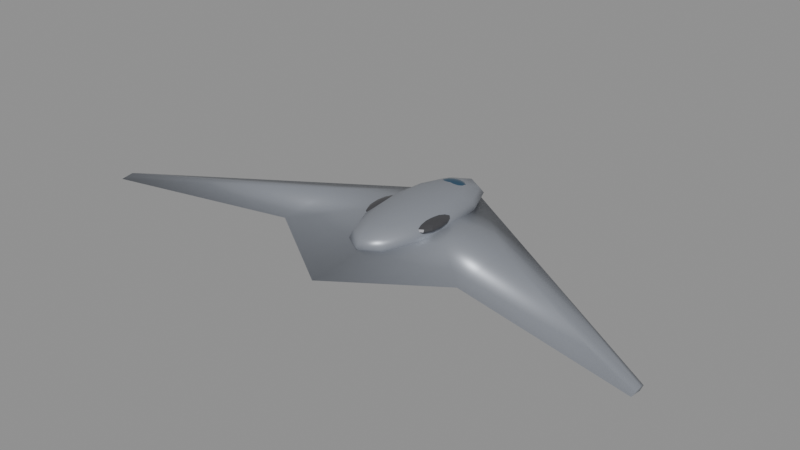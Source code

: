 # Source: b2.blend  (saved by Blender 5.0.119; exported with 4.5.12 LTS)
import bpy
from mathutils import Matrix  # noqa: F401  (used for matrix-valued properties, if any)

bpy.ops.wm.read_factory_settings(use_empty=True)
scene = bpy.context.scene
scene.name = 'Scene'

# ---- materials (node trees are filled in below, after node groups)
mat_body_b2 = bpy.data.materials.new('Body_b2')
mat_body_b2.diffuse_color = (0.3, 0.32, 0.36, 1.0)
mat_canopy = bpy.data.materials.new('Canopy')
mat_canopy.diffuse_color = (0.05, 0.12, 0.2, 1.0)
mat_detail = bpy.data.materials.new('Detail')
mat_detail.diffuse_color = (0.12, 0.12, 0.13, 1.0)

# ---- material node trees
mat_body_b2.use_nodes = True; mat_body_b2.node_tree.nodes.clear()
_N = mat_body_b2.node_tree.nodes; _L = mat_body_b2.node_tree.links
n0 = _N.new('ShaderNodeBsdfPrincipled'); n0.name = 'Principled BSDF'; n0.location = (-200, 100)
n0.inputs[0].default_value = (0.3, 0.32, 0.36, 1.0)
n0.inputs[1].default_value = 0.35
n0.inputs[2].default_value = 0.4
n1 = _N.new('ShaderNodeOutputMaterial'); n1.name = 'Material Output'; n1.location = (200, 100)
_L.new(n0.outputs[0], n1.inputs[0])
n1.is_active_output = True
mat_canopy.use_nodes = True; mat_canopy.node_tree.nodes.clear()
_N = mat_canopy.node_tree.nodes; _L = mat_canopy.node_tree.links
n0 = _N.new('ShaderNodeBsdfPrincipled'); n0.name = 'Principled BSDF'; n0.location = (-200, 100)
n0.inputs[0].default_value = (0.05, 0.12, 0.2, 1.0)
n0.inputs[1].default_value = 0.6
n0.inputs[2].default_value = 0.08
n1 = _N.new('ShaderNodeOutputMaterial'); n1.name = 'Material Output'; n1.location = (200, 100)
_L.new(n0.outputs[0], n1.inputs[0])
n1.is_active_output = True
mat_detail.use_nodes = True; mat_detail.node_tree.nodes.clear()
_N = mat_detail.node_tree.nodes; _L = mat_detail.node_tree.links
n0 = _N.new('ShaderNodeBsdfPrincipled'); n0.name = 'Principled BSDF'; n0.location = (-200, 100)
n0.inputs[0].default_value = (0.12, 0.12, 0.13, 1.0)
n0.inputs[1].default_value = 0.7
n0.inputs[2].default_value = 0.35
n1 = _N.new('ShaderNodeOutputMaterial'); n1.name = 'Material Output'; n1.location = (200, 100)
_L.new(n0.outputs[0], n1.inputs[0])
n1.is_active_output = True

# ---- meshes
me_b2_body = bpy.data.meshes.new('b2_Body')
me_b2_body.from_pydata([(0.0, 10.5, 0.0), (0.0, 4.2, 1.155), (0.0, -10.5, 0.0), (0.0, 4.2, -1.155), (9.17, 4.545, 0.0), (9.17, 1.899, 0.5197), (9.17, -4.275, 0.0), (9.17, 1.899, -0.5197), (26.2, -6.514, 0.0), (26.2, -7.018, 0.1733), (26.2, -8.194, 0.0), (26.2, -7.018, -0.1733), (-9.17, 4.545, 0.0), (-9.17, 1.899, 0.5197), (-9.17, -4.275, 0.0), (-9.17, 1.899, -0.5197), (-26.2, -6.514, 0.0), (-26.2, -7.018, 0.1733), (-26.2, -8.194, 0.0), (-26.2, -7.018, -0.1733), (0.0, 2.52, 2.425), (0.0, 8.163, 1.918), (0.0, 10.5, 0.693), (0.0, 2.52, -1.039), (0.6517, 5.165, 2.294), (1.204, 7.407, 1.918), (1.573, 8.905, 1.356), (1.703, 9.431, 0.693), (1.573, 8.905, 0.03), (1.204, 7.407, -0.5321), (0.6517, 5.165, -0.9076), (1.129, 4.047, 2.294), (2.086, 5.341, 1.918), (2.725, 6.206, 1.356), (2.95, 6.51, 0.693), (2.725, 6.206, 0.03), (2.086, 5.341, -0.5321), (1.129, 4.047, -0.9076), (1.303, 2.52, 2.294), (2.408, 2.52, 1.918), (3.147, 2.52, 1.356), (3.406, 2.52, 0.693), (3.147, 2.52, 0.03), (2.408, 2.52, -0.5321), (1.303, 2.52, -0.9076), (1.129, 0.9931, 2.294), (2.086, -0.3014, 1.918), (2.725, -1.166, 1.356), (2.95, -1.47, 0.693), (2.725, -1.166, 0.03), (2.086, -0.3014, -0.5321), (1.129, 0.9931, -0.9076), (0.6517, -0.1247, 2.294), (1.204, -2.367, 1.918), (1.573, -3.865, 1.356), (1.703, -4.391, 0.693), (1.573, -3.865, 0.03), (1.204, -2.367, -0.5321), (0.6517, -0.1247, -0.9076), (0.0, -0.5338, 2.294), (-2.03e-07, -3.123, 1.918), (0.0, -4.853, 1.356), (0.0, -5.46, 0.693), (0.0, -4.853, 0.03), (-2.03e-07, -3.123, -0.5321), (0.0, -0.5338, -0.9076), (-0.6517, -0.1247, 2.294), (-1.204, -2.367, 1.918), (-1.573, -3.865, 1.356), (-1.703, -4.391, 0.693), (-1.573, -3.865, 0.03), (-1.204, -2.367, -0.5321), (-0.6517, -0.1247, -0.9076), (-1.129, 0.9931, 2.294), (-2.086, -0.3014, 1.918), (-2.725, -1.166, 1.356), (-2.95, -1.47, 0.693), (-2.725, -1.166, 0.03), (-2.086, -0.3014, -0.5321), (-1.129, 0.9931, -0.9076), (-1.303, 2.52, 2.294), (-2.408, 2.52, 1.918), (-3.147, 2.52, 1.356), (-3.406, 2.52, 0.693), (-3.147, 2.52, 0.03), (-2.408, 2.52, -0.5321), (-1.303, 2.52, -0.9076), (-1.129, 4.047, 2.294), (-2.086, 5.341, 1.918), (-2.725, 6.206, 1.356), (-2.95, 6.51, 0.693), (-2.725, 6.206, 0.03), (-2.086, 5.341, -0.5321), (-1.129, 4.047, -0.9076), (-0.6517, 5.165, 2.294), (-1.204, 7.407, 1.918), (-1.573, 8.905, 1.356), (-1.703, 9.431, 0.693), (-1.573, 8.905, 0.03), (-1.204, 7.407, -0.5321), (-0.6517, 5.165, -0.9076), (-5.075e-08, 5.574, 2.294), (-1.015e-07, 9.893, 1.356), (-1.015e-07, 9.893, 0.03), (4.06e-07, 8.163, -0.5321), (-5.075e-08, 5.574, -0.9076)], [], [(0, 1, 5, 4), (1, 2, 6, 5), (2, 3, 7, 6), (3, 0, 4, 7), (3, 2, 1, 0), (4, 5, 6, 7), (4, 5, 9, 8), (5, 6, 10, 9), (6, 7, 11, 10), (7, 4, 8, 11), (8, 9, 10, 11), (0, 12, 13, 1), (1, 13, 14, 2), (2, 14, 15, 3), (3, 15, 12, 0), (12, 13, 14, 15), (12, 16, 17, 13), (13, 17, 18, 14), (14, 18, 19, 15), (15, 19, 16, 12), (16, 19, 18, 17), (22, 102, 26, 27), (21, 101, 24, 25), (105, 104, 29, 30), (103, 22, 27, 28), (102, 21, 25, 26), (101, 20, 24), (23, 105, 30), (104, 103, 28, 29), (30, 29, 36, 37), (28, 27, 34, 35), (26, 25, 32, 33), (24, 20, 31), (23, 30, 37), (29, 28, 35, 36), (27, 26, 33, 34), (25, 24, 31, 32), (31, 20, 38), (23, 37, 44), (36, 35, 42, 43), (34, 33, 40, 41), (32, 31, 38, 39), (37, 36, 43, 44), (35, 34, 41, 42), (33, 32, 39, 40), (43, 42, 49, 50), (41, 40, 47, 48), (39, 38, 45, 46), (44, 43, 50, 51), (42, 41, 48, 49), (40, 39, 46, 47), (38, 20, 45), (23, 44, 51), (51, 50, 57, 58), (49, 48, 55, 56), (47, 46, 53, 54), (45, 20, 52), (23, 51, 58), (50, 49, 56, 57), (48, 47, 54, 55), (46, 45, 52, 53), (56, 55, 62, 63), (54, 53, 60, 61), (52, 20, 59), (23, 58, 65), (57, 56, 63, 64), (55, 54, 61, 62), (53, 52, 59, 60), (58, 57, 64, 65), (23, 65, 72), (64, 63, 70, 71), (62, 61, 68, 69), (60, 59, 66, 67), (65, 64, 71, 72), (63, 62, 69, 70), (61, 60, 67, 68), (59, 20, 66), (69, 68, 75, 76), (67, 66, 73, 74), (72, 71, 78, 79), (70, 69, 76, 77), (68, 67, 74, 75), (66, 20, 73), (23, 72, 79), (71, 70, 77, 78), (79, 78, 85, 86), (77, 76, 83, 84), (75, 74, 81, 82), (73, 20, 80), (23, 79, 86), (78, 77, 84, 85), (76, 75, 82, 83), (74, 73, 80, 81), (82, 81, 88, 89), (80, 20, 87), (23, 86, 93), (85, 84, 91, 92), (83, 82, 89, 90), (81, 80, 87, 88), (86, 85, 92, 93), (84, 83, 90, 91), (23, 93, 100), (92, 91, 98, 99), (90, 89, 96, 97), (88, 87, 94, 95), (93, 92, 99, 100), (91, 90, 97, 98), (89, 88, 95, 96), (87, 20, 94), (95, 94, 101, 21), (100, 99, 104, 105), (98, 97, 22, 103), (96, 95, 21, 102), (94, 20, 101), (23, 100, 105), (99, 98, 103, 104), (97, 96, 102, 22)])
me_b2_body.polygons.foreach_set('use_smooth', [True] * 117)
me_b2_body.materials.append(mat_body_b2)
me_b2_body.update()
me_b2_canopy = bpy.data.meshes.new('b2_Canopy')
me_b2_canopy.from_pydata([(0.0, 7.14, 2.148), (0.0, 7.882, 2.027), (0.0, 8.19, 1.732), (0.0, 7.14, 1.317), (0.2507, 7.488, 2.117), (0.4632, 7.783, 2.027), (0.6051, 7.98, 1.892), (0.655, 8.049, 1.732), (0.6051, 7.98, 1.573), (0.4632, 7.783, 1.438), (0.2507, 7.488, 1.348), (0.4342, 7.341, 2.117), (0.8022, 7.511, 2.027), (1.048, 7.625, 1.892), (1.134, 7.665, 1.732), (1.048, 7.625, 1.573), (0.8022, 7.511, 1.438), (0.4342, 7.341, 1.348), (0.5013, 7.14, 2.117), (0.9263, 7.14, 2.027), (1.21, 7.14, 1.892), (1.31, 7.14, 1.732), (1.21, 7.14, 1.573), (0.9263, 7.14, 1.438), (0.5013, 7.14, 1.348), (0.4342, 6.939, 2.117), (0.8022, 6.769, 2.027), (1.048, 6.655, 1.892), (1.134, 6.615, 1.732), (1.048, 6.655, 1.573), (0.8022, 6.769, 1.438), (0.4342, 6.939, 1.348), (0.2507, 6.792, 2.117), (0.4632, 6.497, 2.027), (0.6051, 6.3, 1.892), (0.655, 6.231, 1.732), (0.6051, 6.3, 1.573), (0.4632, 6.497, 1.438), (0.2507, 6.792, 1.348), (0.0, 6.738, 2.117), (-7.808e-08, 6.398, 2.027), (0.0, 6.17, 1.892), (0.0, 6.09, 1.732), (0.0, 6.17, 1.573), (-7.808e-08, 6.398, 1.438), (0.0, 6.738, 1.348), (-0.2507, 6.792, 2.117), (-0.4632, 6.497, 2.027), (-0.6051, 6.3, 1.892), (-0.655, 6.231, 1.732), (-0.6051, 6.3, 1.573), (-0.4632, 6.497, 1.438), (-0.2507, 6.792, 1.348), (-0.4342, 6.939, 2.117), (-0.8022, 6.769, 2.027), (-1.048, 6.655, 1.892), (-1.134, 6.615, 1.732), (-1.048, 6.655, 1.573), (-0.8022, 6.769, 1.438), (-0.4342, 6.939, 1.348), (-0.5013, 7.14, 2.117), (-0.9263, 7.14, 2.027), (-1.21, 7.14, 1.892), (-1.31, 7.14, 1.732), (-1.21, 7.14, 1.573), (-0.9263, 7.14, 1.438), (-0.5013, 7.14, 1.348), (-0.4342, 7.341, 2.117), (-0.8022, 7.511, 2.027), (-1.048, 7.625, 1.892), (-1.134, 7.665, 1.732), (-1.048, 7.625, 1.573), (-0.8022, 7.511, 1.438), (-0.4342, 7.341, 1.348), (-0.2507, 7.488, 2.117), (-0.4632, 7.783, 2.027), (-0.6051, 7.98, 1.892), (-0.655, 8.049, 1.732), (-0.6051, 7.98, 1.573), (-0.4632, 7.783, 1.438), (-0.2507, 7.488, 1.348), (-1.952e-08, 7.542, 2.117), (-3.904e-08, 8.11, 1.892), (-3.904e-08, 8.11, 1.573), (1.562e-07, 7.882, 1.438), (-1.952e-08, 7.542, 1.348)], [], [(3, 85, 10), (84, 83, 8, 9), (2, 82, 6, 7), (1, 81, 4, 5), (85, 84, 9, 10), (83, 2, 7, 8), (82, 1, 5, 6), (81, 0, 4), (10, 9, 16, 17), (8, 7, 14, 15), (6, 5, 12, 13), (4, 0, 11), (3, 10, 17), (9, 8, 15, 16), (7, 6, 13, 14), (5, 4, 11, 12), (15, 14, 21, 22), (13, 12, 19, 20), (11, 0, 18), (3, 17, 24), (16, 15, 22, 23), (14, 13, 20, 21), (12, 11, 18, 19), (17, 16, 23, 24), (3, 24, 31), (23, 22, 29, 30), (21, 20, 27, 28), (19, 18, 25, 26), (24, 23, 30, 31), (22, 21, 28, 29), (20, 19, 26, 27), (18, 0, 25), (28, 27, 34, 35), (26, 25, 32, 33), (31, 30, 37, 38), (29, 28, 35, 36), (27, 26, 33, 34), (25, 0, 32), (3, 31, 38), (30, 29, 36, 37), (38, 37, 44, 45), (36, 35, 42, 43), (34, 33, 40, 41), (32, 0, 39), (3, 38, 45), (37, 36, 43, 44), (35, 34, 41, 42), (33, 32, 39, 40), (41, 40, 47, 48), (39, 0, 46), (3, 45, 52), (44, 43, 50, 51), (42, 41, 48, 49), (40, 39, 46, 47), (45, 44, 51, 52), (43, 42, 49, 50), (3, 52, 59), (51, 50, 57, 58), (49, 48, 55, 56), (47, 46, 53, 54), (52, 51, 58, 59), (50, 49, 56, 57), (48, 47, 54, 55), (46, 0, 53), (54, 53, 60, 61), (59, 58, 65, 66), (57, 56, 63, 64), (55, 54, 61, 62), (53, 0, 60), (3, 59, 66), (58, 57, 64, 65), (56, 55, 62, 63), (66, 65, 72, 73), (64, 63, 70, 71), (62, 61, 68, 69), (60, 0, 67), (3, 66, 73), (65, 64, 71, 72), (63, 62, 69, 70), (61, 60, 67, 68), (67, 0, 74), (3, 73, 80), (72, 71, 78, 79), (70, 69, 76, 77), (68, 67, 74, 75), (73, 72, 79, 80), (71, 70, 77, 78), (69, 68, 75, 76), (79, 78, 83, 84), (77, 76, 82, 2), (75, 74, 81, 1), (80, 79, 84, 85), (78, 77, 2, 83), (76, 75, 1, 82), (74, 0, 81), (3, 80, 85)])
me_b2_canopy.polygons.foreach_set('use_smooth', [True] * 96)
me_b2_canopy.materials.append(mat_canopy)
me_b2_canopy.update()
me_b2_detail = bpy.data.meshes.new('b2_Detail')
me_b2_detail.from_pydata([(2.62, 1.05, 1.732), (-1.773, 1.05, 1.094), (2.62, 2.535, 1.597), (-1.972, 1.05, 0.9438), (2.62, 3.15, 1.27), (-2.269, 1.05, 0.8437), (-2.62, 1.05, 0.8085), (2.62, 1.05, 0.8085), (-2.316, 1.452, 0.8437), (2.795, 1.746, 1.697), (2.944, 2.336, 1.597), (3.044, 2.73, 1.447), (3.078, 2.869, 1.27), (3.044, 2.73, 1.094), (2.944, 2.336, 0.9438), (2.795, 1.746, 0.8437), (-2.058, 1.792, 0.9438), (-1.886, 2.02, 1.094), (2.924, 1.452, 1.697), (3.182, 1.792, 1.597), (3.354, 2.02, 1.447), (3.414, 2.1, 1.27), (3.354, 2.02, 1.094), (3.182, 1.792, 0.9438), (2.924, 1.452, 0.8437), (-1.826, 2.1, 1.27), (-1.886, 2.02, 1.447), (2.971, 1.05, 1.697), (3.268, 1.05, 1.597), (3.467, 1.05, 1.447), (3.537, 1.05, 1.27), (3.467, 1.05, 1.094), (3.268, 1.05, 0.9438), (2.971, 1.05, 0.8437), (-2.058, 1.792, 1.597), (-2.316, 1.452, 1.697), (2.924, 0.6482, 1.697), (3.182, 0.3075, 1.597), (3.354, 0.07993, 1.447), (3.414, 0.0, 1.27), (3.354, 0.07993, 1.094), (3.182, 0.3075, 0.9438), (2.924, 0.6482, 0.8437), (-2.62, 1.05, 1.732), (2.795, 0.354, 1.697), (2.944, -0.236, 1.597), (3.044, -0.6302, 1.447), (3.078, -0.7687, 1.27), (3.044, -0.6302, 1.094), (2.944, -0.236, 0.9438), (2.795, 0.354, 0.8437), (-2.445, 1.746, 1.697), (-2.296, 2.336, 1.597), (2.62, 0.2464, 1.697), (2.62, -0.4349, 1.597), (2.62, -0.8901, 1.447), (2.62, -1.05, 1.27), (2.62, -0.8901, 1.094), (2.62, -0.4349, 0.9438), (2.62, 0.2464, 0.8437), (-2.196, 2.73, 1.447), (-2.161, 2.869, 1.27), (2.445, 0.354, 1.697), (2.296, -0.236, 1.597), (2.196, -0.6302, 1.447), (2.161, -0.7687, 1.27), (2.196, -0.6302, 1.094), (2.296, -0.236, 0.9438), (2.445, 0.354, 0.8437), (-2.196, 2.73, 1.094), (-2.296, 2.336, 0.9438), (2.316, 0.6482, 1.697), (2.058, 0.3075, 1.597), (1.886, 0.07993, 1.447), (1.826, 0.0, 1.27), (1.886, 0.07993, 1.094), (2.058, 0.3075, 0.9438), (2.316, 0.6482, 0.8437), (-2.445, 1.746, 0.8437), (2.269, 1.05, 1.697), (1.972, 1.05, 1.597), (1.773, 1.05, 1.447), (1.703, 1.05, 1.27), (1.773, 1.05, 1.094), (1.972, 1.05, 0.9438), (2.269, 1.05, 0.8437), (2.316, 1.452, 1.697), (2.058, 1.792, 1.597), (1.886, 2.02, 1.447), (1.826, 2.1, 1.27), (1.886, 2.02, 1.094), (2.058, 1.792, 0.9438), (2.316, 1.452, 0.8437), (-2.62, 2.535, 0.9438), (2.445, 1.746, 1.697), (2.296, 2.336, 1.597), (2.196, 2.73, 1.447), (2.161, 2.869, 1.27), (2.196, 2.73, 1.094), (2.296, 2.336, 0.9438), (2.445, 1.746, 0.8437), (-2.62, 3.15, 1.27), (2.62, 1.854, 1.697), (2.62, 2.99, 1.447), (2.62, 2.99, 1.094), (2.62, 2.535, 0.9438), (2.62, 1.854, 0.8437), (-1.703, 1.05, 1.27), (-1.773, 1.05, 1.447), (-1.972, 1.05, 1.597), (-2.269, 1.05, 1.697), (-1.886, 0.07993, 1.094), (-2.058, 0.3075, 0.9438), (-2.316, 0.6482, 0.8437), (-1.826, 0.0, 1.27), (-1.886, 0.07993, 1.447), (-2.058, 0.3075, 1.597), (-2.316, 0.6482, 1.697), (-2.196, -0.6302, 1.094), (-2.296, -0.236, 0.9438), (-2.445, 0.354, 0.8437), (-2.161, -0.7687, 1.27), (-2.196, -0.6302, 1.447), (-2.296, -0.236, 1.597), (-2.445, 0.354, 1.697), (-2.62, -0.8901, 1.094), (-2.62, -0.4349, 0.9438), (-2.62, 0.2464, 0.8437), (-2.62, -1.05, 1.27), (-2.62, -0.8901, 1.447), (-2.62, -0.4349, 1.597), (-2.62, 0.2464, 1.697), (-3.044, -0.6302, 1.094), (-2.944, -0.236, 0.9438), (-2.795, 0.354, 0.8437), (-3.078, -0.7687, 1.27), (-3.044, -0.6302, 1.447), (-2.944, -0.236, 1.597), (-2.795, 0.354, 1.697), (-3.354, 0.07993, 1.094), (-3.182, 0.3075, 0.9438), (-2.924, 0.6482, 0.8437), (-3.414, 0.0, 1.27), (-3.354, 0.07993, 1.447), (-3.182, 0.3075, 1.597), (-2.924, 0.6482, 1.697), (-3.467, 1.05, 1.094), (-3.268, 1.05, 0.9438), (-2.971, 1.05, 0.8437), (-3.537, 1.05, 1.27), (-3.467, 1.05, 1.447), (-3.268, 1.05, 1.597), (-2.971, 1.05, 1.697), (-3.354, 2.02, 1.094), (-3.182, 1.792, 0.9438), (-2.924, 1.452, 0.8437), (-3.414, 2.1, 1.27), (-3.354, 2.02, 1.447), (-3.182, 1.792, 1.597), (-2.924, 1.452, 1.697), (-3.044, 2.73, 1.094), (-2.944, 2.336, 0.9438), (-2.795, 1.746, 0.8437), (-3.078, 2.869, 1.27), (-3.044, 2.73, 1.447), (-2.944, 2.336, 1.597), (-2.795, 1.746, 1.697), (-2.62, 2.99, 1.094), (-2.62, 1.854, 0.8437), (-2.62, 2.99, 1.447), (-2.62, 2.535, 1.597), (-2.62, 1.854, 1.697)], [], [(7, 106, 15), (105, 104, 13, 14), (4, 103, 11, 12), (2, 102, 9, 10), (106, 105, 14, 15), (104, 4, 12, 13), (103, 2, 10, 11), (102, 0, 9), (15, 14, 23, 24), (13, 12, 21, 22), (11, 10, 19, 20), (9, 0, 18), (7, 15, 24), (14, 13, 22, 23), (12, 11, 20, 21), (10, 9, 18, 19), (22, 21, 30, 31), (20, 19, 28, 29), (18, 0, 27), (7, 24, 33), (23, 22, 31, 32), (21, 20, 29, 30), (19, 18, 27, 28), (24, 23, 32, 33), (7, 33, 42), (32, 31, 40, 41), (30, 29, 38, 39), (28, 27, 36, 37), (33, 32, 41, 42), (31, 30, 39, 40), (29, 28, 37, 38), (27, 0, 36), (39, 38, 46, 47), (37, 36, 44, 45), (42, 41, 49, 50), (40, 39, 47, 48), (38, 37, 45, 46), (36, 0, 44), (7, 42, 50), (41, 40, 48, 49), (50, 49, 58, 59), (48, 47, 56, 57), (46, 45, 54, 55), (44, 0, 53), (7, 50, 59), (49, 48, 57, 58), (47, 46, 55, 56), (45, 44, 53, 54), (55, 54, 63, 64), (53, 0, 62), (7, 59, 68), (58, 57, 66, 67), (56, 55, 64, 65), (54, 53, 62, 63), (59, 58, 67, 68), (57, 56, 65, 66), (7, 68, 77), (67, 66, 75, 76), (65, 64, 73, 74), (63, 62, 71, 72), (68, 67, 76, 77), (66, 65, 74, 75), (64, 63, 72, 73), (62, 0, 71), (72, 71, 79, 80), (77, 76, 84, 85), (75, 74, 82, 83), (73, 72, 80, 81), (71, 0, 79), (7, 77, 85), (76, 75, 83, 84), (74, 73, 81, 82), (85, 84, 91, 92), (83, 82, 89, 90), (81, 80, 87, 88), (79, 0, 86), (7, 85, 92), (84, 83, 90, 91), (82, 81, 88, 89), (80, 79, 86, 87), (86, 0, 94), (7, 92, 100), (91, 90, 98, 99), (89, 88, 96, 97), (87, 86, 94, 95), (92, 91, 99, 100), (90, 89, 97, 98), (88, 87, 95, 96), (99, 98, 104, 105), (97, 96, 103, 4), (95, 94, 102, 2), (100, 99, 105, 106), (98, 97, 4, 104), (96, 95, 2, 103), (94, 0, 102), (7, 100, 106), (101, 169, 60, 61), (170, 171, 51, 52), (93, 167, 69, 70), (6, 168, 78), (167, 101, 61, 69), (171, 43, 51), (168, 93, 70, 78), (169, 170, 52, 60), (70, 69, 17, 16), (52, 51, 35, 34), (78, 70, 16, 8), (60, 52, 34, 26), (69, 61, 25, 17), (51, 43, 35), (6, 78, 8), (61, 60, 26, 25), (25, 26, 108, 107), (34, 35, 110, 109), (6, 8, 5), (16, 17, 1, 3), (35, 43, 110), (26, 34, 109, 108), (17, 25, 107, 1), (8, 16, 3, 5), (108, 109, 116, 115), (3, 1, 111, 112), (110, 43, 117), (6, 5, 113), (109, 110, 117, 116), (107, 108, 115, 114), (5, 3, 112, 113), (1, 107, 114, 111), (117, 43, 124), (115, 116, 123, 122), (111, 114, 121, 118), (113, 112, 119, 120), (116, 117, 124, 123), (114, 115, 122, 121), (112, 111, 118, 119), (6, 113, 120), (121, 122, 129, 128), (119, 118, 125, 126), (6, 120, 127), (124, 43, 131), (122, 123, 130, 129), (118, 121, 128, 125), (120, 119, 126, 127), (123, 124, 131, 130), (131, 43, 138), (129, 130, 137, 136), (125, 128, 135, 132), (127, 126, 133, 134), (130, 131, 138, 137), (128, 129, 136, 135), (126, 125, 132, 133), (6, 127, 134), (132, 135, 142, 139), (134, 133, 140, 141), (137, 138, 145, 144), (135, 136, 143, 142), (133, 132, 139, 140), (6, 134, 141), (138, 43, 145), (136, 137, 144, 143), (144, 145, 152, 151), (142, 143, 150, 149), (140, 139, 146, 147), (6, 141, 148), (145, 43, 152), (143, 144, 151, 150), (139, 142, 149, 146), (141, 140, 147, 148), (147, 146, 153, 154), (6, 148, 155), (152, 43, 159), (150, 151, 158, 157), (146, 149, 156, 153), (148, 147, 154, 155), (151, 152, 159, 158), (149, 150, 157, 156), (159, 43, 166), (157, 158, 165, 164), (153, 156, 163, 160), (155, 154, 161, 162), (158, 159, 166, 165), (156, 157, 164, 163), (154, 153, 160, 161), (6, 155, 162), (162, 161, 93, 168), (165, 166, 171, 170), (163, 164, 169, 101), (161, 160, 167, 93), (6, 162, 168), (166, 43, 171), (164, 165, 170, 169), (160, 163, 101, 167)])
me_b2_detail.materials.append(mat_detail)
me_b2_detail.update()

# ---- objects
ob_body = bpy.data.objects.new('Body', me_b2_body)
ob_canopy = bpy.data.objects.new('Canopy', me_b2_canopy)
ob_detail = bpy.data.objects.new('Detail', me_b2_detail)

# ---- transforms, parenting, visibility, modifiers, constraints
ob_body.location = (0.0, 0.0, 0.0)
ob_canopy.location = (0.0, 0.0, 0.0)
ob_detail.location = (0.0, 0.0, 0.0)

# ---- collection membership
scene.collection.objects.link(ob_body)
scene.collection.objects.link(ob_canopy)
scene.collection.objects.link(ob_detail)

# ---- scene / render settings (as saved in the file)
scene.frame_start = 1; scene.frame_end = 250; scene.frame_set(1)
scene.render.engine = 'BLENDER_EEVEE_NEXT'
scene.render.bake_bias = 0.0
scene.render.bake_samples = 0
scene.cycles.sampling_pattern = 'TABULATED_SOBOL'
scene.eevee.use_volume_custom_range = False
bpy.context.view_layer.update()

# ---- added for rendering (the .blend has no active camera and no usable light): camera, sun + grey world if the file has none
cam_auto = bpy.data.cameras.new('AutoCamera')
cam_auto.lens = 50.0
cam_auto.sensor_width = 36.0
cam_auto.clip_end = 1000.0
ob_auto_camera = bpy.data.objects.new('AutoCamera', cam_auto)
scene.collection.objects.link(ob_auto_camera)
ob_auto_camera.location = (52.3352, -62.8022, 42.5034)
ob_auto_camera.rotation_euler = (1.09748, -7.21219e-08, 0.694738)
scene.camera = ob_auto_camera
light_auto_sun = bpy.data.lights.new('AutoSun', 'SUN')
light_auto_sun.energy = 3.0
light_auto_sun.angle = 0.0523599
ob_auto_sun = bpy.data.objects.new('AutoSun', light_auto_sun)
scene.collection.objects.link(ob_auto_sun)
ob_auto_sun.rotation_euler = (0.872665, 0.174533, 0.523599)
if scene.world is None:
    world_auto = bpy.data.worlds.new('AutoWorld')
    world_auto.color = (0.3, 0.3, 0.3)
    scene.world = world_auto
bpy.context.view_layer.update()
